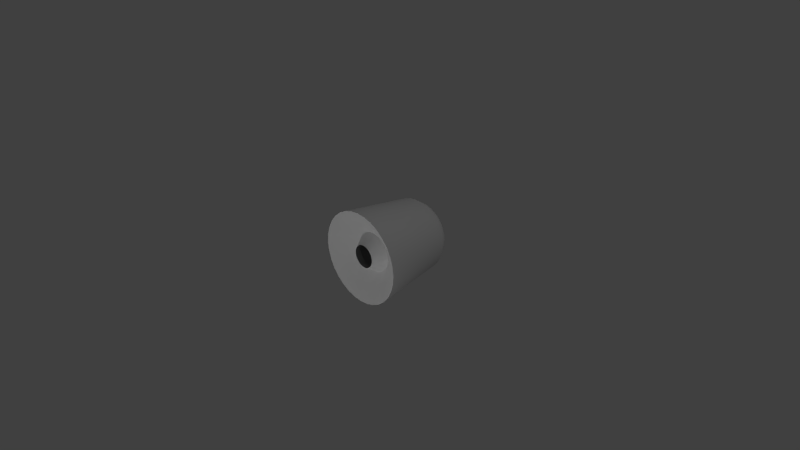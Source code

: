 # Source: rocket.blend  (saved by Blender 2.59.2; exported with 4.5.12 LTS)
import bpy
from mathutils import Matrix  # noqa: F401  (used for matrix-valued properties, if any)

bpy.ops.wm.read_factory_settings(use_empty=True)
scene = bpy.context.scene
scene.name = 'Scene'

# ---- collections
col_collection_1 = bpy.data.collections.new('Collection 1'); scene.collection.children.link(col_collection_1)

# ---- materials (node trees are filled in below, after node groups)
mat_material_001 = bpy.data.materials.new('Material.001')
mat_material_001.alpha_threshold = 0.0
mat_material_001.use_transparent_shadow = False
mat_material_001.roughness = 0.5
mat_material_001.line_color = (0.0, 0.0, 0.0, 1.0)

# ---- material node trees

# ---- world
world_world = bpy.data.worlds.new('World'); scene.world = world_world
world_world.color = (0.05088, 0.05088, 0.05088)
world_world.use_sun_shadow = False
world_world.sun_shadow_jitter_overblur = 0.0
world_world.cycles.sampling_method = 'MANUAL'
world_world.cycles.sample_map_resolution = 256

# ---- cameras
cam_camera = bpy.data.cameras.new('Camera')
cam_camera.clip_end = 100.0
cam_camera.lens = 35.0
cam_camera.ortho_scale = 7.314
cam_camera.dof.focus_distance = 0.0
cam_camera.dof.aperture_fstop = 128.0

# ---- lights
light_point_001 = bpy.data.lights.new('Point.001', 'POINT')
light_point_001.transmission_factor = 0.0
light_point_001.energy = 100.0
light_point_001.shadow_buffer_clip_start = 0.5
light_point_001.shadow_soft_size = 1.0
light_point_001.shadow_maximum_resolution = 0.006
light_point_001.use_absolute_resolution = True
light_point_001.cycles.use_multiple_importance_sampling = False
light_point = bpy.data.lights.new('Point', 'POINT')
light_point.transmission_factor = 0.0
light_point.energy = 100.0
light_point.shadow_buffer_clip_start = 0.5
light_point.shadow_soft_size = 1.0
light_point.shadow_maximum_resolution = 0.006
light_point.use_absolute_resolution = True
light_point.cycles.use_multiple_importance_sampling = False
light_lamp = bpy.data.lights.new('Lamp', 'POINT')
light_lamp.transmission_factor = 0.0
light_lamp.cutoff_distance = 30.0
light_lamp.energy = 100.0
light_lamp.shadow_buffer_clip_start = 1.001
light_lamp.shadow_soft_size = 1.0
light_lamp.shadow_maximum_resolution = 0.006
light_lamp.use_absolute_resolution = True
light_lamp.cycles.use_multiple_importance_sampling = False

# ---- meshes
me_cylinder = bpy.data.meshes.new('Cylinder')
me_cylinder.from_pydata([(5.812e-08, 0.4953, -0.09376), (0.09662, 0.4857, -0.09376), (0.1895, 0.4576, -0.09376), (0.2752, 0.4118, -0.09376), (0.3502, 0.3502, -0.09376), (0.4118, 0.2752, -0.09376), (0.4576, 0.1895, -0.09376), (0.4857, 0.09662, -0.09376), (0.4953, 2.413e-07, -0.09376), (0.4857, -0.09662, -0.09376), (0.4576, -0.1895, -0.09376), (0.4118, -0.2752, -0.09376), (0.3502, -0.3502, -0.09376), (0.2752, -0.4118, -0.09376), (0.1895, -0.4576, -0.09376), (0.09662, -0.4857, -0.09376), (-1.033e-07, -0.4953, -0.09376), (-0.09662, -0.4857, -0.09376), (-0.1895, -0.4576, -0.09376), (-0.2752, -0.4118, -0.09376), (-0.3502, -0.3502, -0.09376), (-0.4118, -0.2752, -0.09376), (-0.4576, -0.1895, -0.09376), (-0.4857, -0.09662, -0.09376), (-0.4953, 6.821e-07, -0.09376), (-0.4857, 0.09662, -0.09376), (-0.4576, 0.1895, -0.09376), (-0.4118, 0.2752, -0.09376), (-0.3502, 0.3502, -0.09376), (-0.2752, 0.4118, -0.09376), (-0.1895, 0.4576, -0.09376), (-0.09662, 0.4857, -0.09376), (5.641e-07, 0.4402, 1.758), (0.08587, 0.4317, 1.758), (0.1684, 0.4067, 1.758), (0.2445, 0.366, 1.758), (0.3112, 0.3112, 1.758), (0.366, 0.2445, 1.758), (0.4067, 0.1684, 1.758), (0.4317, 0.08587, 1.758), (0.4402, -1.92e-06, 1.758), (0.4317, -0.08588, 1.758), (0.4067, -0.1684, 1.758), (0.366, -0.2445, 1.758), (0.3112, -0.3113, 1.758), (0.2445, -0.366, 1.758), (0.1684, -0.4067, 1.758), (0.08587, -0.4317, 1.758), (2.667e-07, -0.4402, 1.758), (-0.08587, -0.4317, 1.758), (-0.1684, -0.4067, 1.758), (-0.2445, -0.366, 1.758), (-0.3112, -0.3113, 1.758), (-0.366, -0.2445, 1.758), (-0.4067, -0.1684, 1.758), (-0.4317, -0.08588, 1.758), (-0.4402, -2.739e-06, 1.758), (-0.4317, 0.08587, 1.758), (-0.4067, 0.1684, 1.758), (-0.366, 0.2445, 1.758), (-0.3113, 0.3112, 1.758), (-0.2445, 0.366, 1.758), (-0.1684, 0.4067, 1.758), (-0.08588, 0.4317, 1.758), (-4.845e-08, -2.995e-07, 1.907), (0.2241, 1.127, -0.5317), (4.286e-07, 1.149, -0.5317), (0.4396, 1.061, -0.5317), (0.6381, 0.955, -0.5317), (0.8122, 0.8122, -0.5317), (0.955, 0.6381, -0.5317), (1.061, 0.4396, -0.5317), (1.127, 0.2241, -0.5317), (1.149, -5.13e-07, -0.5317), (1.127, -0.2241, -0.5317), (1.061, -0.4396, -0.5317), (0.955, -0.6381, -0.5317), (0.8122, -0.8122, -0.5317), (0.6381, -0.955, -0.5317), (0.4396, -1.061, -0.5317), (0.2241, -1.127, -0.5317), (-3.968e-08, -1.149, -0.5317), (-0.2241, -1.127, -0.5317), (-0.4396, -1.061, -0.5317), (-0.6381, -0.955, -0.5317), (-0.8122, -0.8122, -0.5317), (-0.955, -0.6381, -0.5317), (-1.061, -0.4396, -0.5317), (-1.127, -0.2241, -0.5317), (-1.149, -2.302e-07, -0.5317), (-1.127, 0.2241, -0.5317), (-1.061, 0.4396, -0.5317), (-0.955, 0.6381, -0.5317), (-0.8122, 0.8122, -0.5317), (-0.6381, 0.955, -0.5317), (-0.4396, 1.061, -0.5317), (-0.2241, 1.127, -0.5317), (-0.05541, 0.2786, -0.3993), (-0.1087, 0.2624, -0.3993), (-0.1578, 0.2362, -0.3993), (-0.2008, 0.2008, -0.3993), (-0.2362, 0.1578, -0.3993), (-0.2624, 0.1087, -0.3993), (-0.2786, 0.05541, -0.3993), (-0.284, 5.495e-07, -0.3993), (-0.2786, -0.05541, -0.3993), (-0.2624, -0.1087, -0.3993), (-0.2362, -0.1578, -0.3993), (-0.2008, -0.2008, -0.3993), (-0.1578, -0.2362, -0.3993), (-0.1087, -0.2624, -0.3993), (-0.05541, -0.2786, -0.3993), (-1.071e-08, -0.284, -0.3993), (0.05541, -0.2786, -0.3993), (0.1087, -0.2624, -0.3993), (0.1578, -0.2362, -0.3993), (0.2008, -0.2008, -0.3993), (0.2362, -0.1578, -0.3993), (0.2624, -0.1087, -0.3993), (0.2786, -0.05541, -0.3993), (0.284, 2.967e-07, -0.3993), (0.2786, 0.05541, -0.3993), (0.2624, 0.1087, -0.3993), (0.2362, 0.1578, -0.3993), (0.2008, 0.2008, -0.3993), (0.1578, 0.2362, -0.3993), (0.1087, 0.2624, -0.3993), (0.05541, 0.2786, -0.3993), (8.184e-08, 0.284, -0.3993), (0.1761, 0.8855, 1.281), (1.099e-06, 0.9029, 1.281), (0.3455, 0.8342, 1.281), (0.5016, 0.7507, 1.281), (0.6384, 0.6384, 1.281), (0.7507, 0.5016, 1.281), (0.8342, 0.3455, 1.281), (0.8855, 0.1761, 1.281), (0.9029, -1.74e-06, 1.281), (0.8855, -0.1761, 1.281), (0.8342, -0.3455, 1.281), (0.7507, -0.5016, 1.281), (0.6384, -0.6384, 1.281), (0.5016, -0.7507, 1.281), (0.3455, -0.8342, 1.281), (0.1761, -0.8855, 1.281), (5.587e-07, -0.9029, 1.281), (-0.1761, -0.8855, 1.281), (-0.3455, -0.8342, 1.281), (-0.5016, -0.7507, 1.281), (-0.6384, -0.6384, 1.281), (-0.7507, -0.5016, 1.281), (-0.8342, -0.3455, 1.281), (-0.8855, -0.1761, 1.281), (-0.9029, -2.87e-06, 1.281), (-0.8855, 0.1761, 1.281), (-0.8342, 0.3455, 1.281), (-0.7507, 0.5016, 1.281), (-0.6384, 0.6384, 1.281), (-0.5016, 0.7507, 1.281), (-0.3455, 0.8342, 1.281), (-0.1761, 0.8855, 1.281), (0.1445, 0.7262, 1.519), (9.655e-07, 0.7405, 1.519), (0.2834, 0.6841, 1.519), (0.4114, 0.6157, 1.519), (0.5236, 0.5236, 1.519), (0.6157, 0.4114, 1.519), (0.6841, 0.2834, 1.519), (0.7262, 0.1445, 1.519), (0.7405, -1.843e-06, 1.519), (0.7262, -0.1445, 1.519), (0.6841, -0.2834, 1.519), (0.6157, -0.4114, 1.519), (0.5236, -0.5236, 1.519), (0.4114, -0.6157, 1.519), (0.2834, -0.6841, 1.519), (0.1445, -0.7262, 1.519), (4.999e-07, -0.7405, 1.519), (-0.1445, -0.7262, 1.519), (-0.2834, -0.6841, 1.519), (-0.4114, -0.6157, 1.519), (-0.5236, -0.5236, 1.519), (-0.6157, -0.4114, 1.519), (-0.6841, -0.2834, 1.519), (-0.7262, -0.1445, 1.519), (-0.7405, -2.948e-06, 1.519), (-0.7262, 0.1445, 1.519), (-0.6841, 0.2834, 1.519), (-0.6157, 0.4114, 1.519), (-0.5236, 0.5236, 1.519), (-0.4114, 0.6157, 1.519), (-0.2834, 0.6841, 1.519), (-0.1445, 0.7262, 1.519)], [], [(64, 33, 32), (64, 34, 33), (64, 35, 34), (64, 36, 35), (64, 37, 36), (64, 38, 37), (64, 39, 38), (64, 40, 39), (64, 41, 40), (64, 42, 41), (64, 43, 42), (64, 44, 43), (64, 45, 44), (64, 46, 45), (64, 47, 46), (64, 48, 47), (64, 49, 48), (64, 50, 49), (64, 51, 50), (64, 52, 51), (64, 53, 52), (64, 54, 53), (64, 55, 54), (64, 56, 55), (64, 57, 56), (64, 58, 57), (64, 59, 58), (64, 60, 59), (64, 61, 60), (64, 62, 61), (64, 63, 62), (64, 32, 63), (0, 66, 65, 1), (1, 65, 67, 2), (2, 67, 68, 3), (3, 68, 69, 4), (4, 69, 70, 5), (5, 70, 71, 6), (6, 71, 72, 7), (7, 72, 73, 8), (8, 73, 74, 9), (9, 74, 75, 10), (10, 75, 76, 11), (11, 76, 77, 12), (12, 77, 78, 13), (13, 78, 79, 14), (14, 79, 80, 15), (15, 80, 81, 16), (16, 81, 82, 17), (17, 82, 83, 18), (18, 83, 84, 19), (19, 84, 85, 20), (20, 85, 86, 21), (21, 86, 87, 22), (22, 87, 88, 23), (23, 88, 89, 24), (24, 89, 90, 25), (25, 90, 91, 26), (26, 91, 92, 27), (27, 92, 93, 28), (28, 93, 94, 29), (29, 94, 95, 30), (30, 95, 96, 31), (66, 0, 31, 96), (31, 0, 128, 97), (30, 31, 97, 98), (29, 30, 98, 99), (28, 29, 99, 100), (27, 28, 100, 101), (26, 27, 101, 102), (25, 26, 102, 103), (24, 25, 103, 104), (23, 24, 104, 105), (22, 23, 105, 106), (21, 22, 106, 107), (20, 21, 107, 108), (19, 20, 108, 109), (18, 19, 109, 110), (17, 18, 110, 111), (16, 17, 111, 112), (15, 16, 112, 113), (14, 15, 113, 114), (13, 14, 114, 115), (12, 13, 115, 116), (11, 12, 116, 117), (10, 11, 117, 118), (9, 10, 118, 119), (8, 9, 119, 120), (7, 8, 120, 121), (6, 7, 121, 122), (5, 6, 122, 123), (4, 5, 123, 124), (3, 4, 124, 125), (2, 3, 125, 126), (1, 2, 126, 127), (0, 1, 127, 128), (66, 130, 129, 65), (65, 129, 131, 67), (67, 131, 132, 68), (68, 132, 133, 69), (69, 133, 134, 70), (70, 134, 135, 71), (71, 135, 136, 72), (72, 136, 137, 73), (73, 137, 138, 74), (74, 138, 139, 75), (75, 139, 140, 76), (76, 140, 141, 77), (77, 141, 142, 78), (78, 142, 143, 79), (79, 143, 144, 80), (80, 144, 145, 81), (81, 145, 146, 82), (82, 146, 147, 83), (83, 147, 148, 84), (84, 148, 149, 85), (85, 149, 150, 86), (86, 150, 151, 87), (87, 151, 152, 88), (88, 152, 153, 89), (89, 153, 154, 90), (90, 154, 155, 91), (91, 155, 156, 92), (92, 156, 157, 93), (93, 157, 158, 94), (94, 158, 159, 95), (95, 159, 160, 96), (130, 66, 96, 160), (130, 162, 161, 129), (162, 32, 33, 161), (129, 161, 163, 131), (161, 33, 34, 163), (131, 163, 164, 132), (163, 34, 35, 164), (132, 164, 165, 133), (164, 35, 36, 165), (133, 165, 166, 134), (165, 36, 37, 166), (134, 166, 167, 135), (166, 37, 38, 167), (135, 167, 168, 136), (167, 38, 39, 168), (136, 168, 169, 137), (168, 39, 40, 169), (137, 169, 170, 138), (169, 40, 41, 170), (138, 170, 171, 139), (170, 41, 42, 171), (139, 171, 172, 140), (171, 42, 43, 172), (140, 172, 173, 141), (172, 43, 44, 173), (141, 173, 174, 142), (173, 44, 45, 174), (142, 174, 175, 143), (174, 45, 46, 175), (143, 175, 176, 144), (175, 46, 47, 176), (144, 176, 177, 145), (176, 47, 48, 177), (145, 177, 178, 146), (177, 48, 49, 178), (146, 178, 179, 147), (178, 49, 50, 179), (147, 179, 180, 148), (179, 50, 51, 180), (148, 180, 181, 149), (180, 51, 52, 181), (149, 181, 182, 150), (181, 52, 53, 182), (150, 182, 183, 151), (182, 53, 54, 183), (151, 183, 184, 152), (183, 54, 55, 184), (152, 184, 185, 153), (184, 55, 56, 185), (153, 185, 186, 154), (185, 56, 57, 186), (154, 186, 187, 155), (186, 57, 58, 187), (155, 187, 188, 156), (187, 58, 59, 188), (156, 188, 189, 157), (188, 59, 60, 189), (157, 189, 190, 158), (189, 60, 61, 190), (158, 190, 191, 159), (190, 61, 62, 191), (159, 191, 192, 160), (191, 62, 63, 192), (32, 162, 192, 63), (162, 130, 160, 192)])
me_cylinder.polygons.foreach_set('use_smooth', [True] * 192)
_k = set([(0, 1), (0, 31), (1, 2), (2, 3), (3, 4), (4, 5), (5, 6), (6, 7), (7, 8), (8, 9), (9, 10), (10, 11), (11, 12), (12, 13), (13, 14), (14, 15), (15, 16), (16, 17), (17, 18), (18, 19), (19, 20), (20, 21), (21, 22), (22, 23), (23, 24), (24, 25), (25, 26), (26, 27), (27, 28), (28, 29), (29, 30), (30, 31), (65, 66), (65, 67), (66, 96), (67, 68), (68, 69), (69, 70), (70, 71), (71, 72), (72, 73), (73, 74), (74, 75), (75, 76), (76, 77), (77, 78), (78, 79), (79, 80), (80, 81), (81, 82), (82, 83), (83, 84), (84, 85), (85, 86), (86, 87), (87, 88), (88, 89), (89, 90), (90, 91), (91, 92), (92, 93), (93, 94), (94, 95), (95, 96), (97, 98), (97, 128), (98, 99), (99, 100), (100, 101), (101, 102), (102, 103), (103, 104), (104, 105), (105, 106), (106, 107), (107, 108), (108, 109), (109, 110), (110, 111), (111, 112), (112, 113), (113, 114), (114, 115), (115, 116), (116, 117), (117, 118), (118, 119), (119, 120), (120, 121), (121, 122), (122, 123), (123, 124), (124, 125), (125, 126), (126, 127), (127, 128)])
me_cylinder.attributes.new('sharp_edge', 'BOOLEAN', 'EDGE').data.foreach_set('value', [ (min(e.vertices), max(e.vertices)) in _k for e in me_cylinder.edges])
_uv = me_cylinder.uv_layers.new(name='UVTex')
_uv.uv.foreach_set('vector', [0.2584, 0.8105, 0.2435, 0.7201, 0.2579, 0.7192, 0.2584, 0.8105, 0.2291, 0.7229, 0.2435, 0.7201, 0.2584, 0.8105, 0.2149, 0.7277, 0.2291, 0.7229, 0.2584, 0.8105, 0.201, 0.7347, 0.2149, 0.7277, 0.2584, 0.8105, 0.1876, 0.7439, 0.201, 0.7347, 0.2584, 0.8105, 0.175, 0.7557, 0.1876, 0.7439, 0.2584, 0.8105, 0.1636, 0.7703, 0.175, 0.7557, 0.2584, 0.8105, 0.1543, 0.7879, 0.1636, 0.7703, 0.743, 0.8211, 0.8434, 0.7779, 0.8542, 0.7967, 0.743, 0.8211, 0.8309, 0.7626, 0.8434, 0.7779, 0.743, 0.8211, 0.8173, 0.7503, 0.8309, 0.7626, 0.743, 0.8211, 0.8031, 0.7406, 0.8173, 0.7503, 0.743, 0.8211, 0.7886, 0.7333, 0.8031, 0.7406, 0.743, 0.8211, 0.7738, 0.7282, 0.7886, 0.7333, 0.743, 0.8211, 0.7588, 0.7251, 0.7738, 0.7282, 0.743, 0.8211, 0.7438, 0.7241, 0.7588, 0.7251, 0.743, 0.8211, 0.7288, 0.725, 0.7438, 0.7241, 0.743, 0.8211, 0.7138, 0.7278, 0.7288, 0.725, 0.743, 0.8211, 0.6989, 0.7327, 0.7138, 0.7278, 0.743, 0.8211, 0.6841, 0.7396, 0.6989, 0.7327, 0.743, 0.8211, 0.6698, 0.749, 0.6841, 0.7396, 0.743, 0.8211, 0.656, 0.7611, 0.6698, 0.749, 0.743, 0.8211, 0.6432, 0.7763, 0.656, 0.7611, 0.743, 0.8211, 0.632, 0.7949, 0.6432, 0.7763, 0.2584, 0.8105, 0.3528, 0.7694, 0.3623, 0.7869, 0.2584, 0.8105, 0.3413, 0.7549, 0.3528, 0.7694, 0.2584, 0.8105, 0.3286, 0.7432, 0.3413, 0.7549, 0.2584, 0.8105, 0.3151, 0.7341, 0.3286, 0.7432, 0.2584, 0.8105, 0.3011, 0.7273, 0.3151, 0.7341, 0.2584, 0.8105, 0.2868, 0.7226, 0.3011, 0.7273, 0.2584, 0.8105, 0.2724, 0.72, 0.2868, 0.7226, 0.2584, 0.8105, 0.2579, 0.7192, 0.2724, 0.72, 0.2555, 0.3238, 0.2562, 0.4345, 0.232, 0.4347, 0.2385, 0.323, 0.2385, 0.323, 0.232, 0.4347, 0.2073, 0.4336, 0.2215, 0.3215, 0.2215, 0.3215, 0.2073, 0.4336, 0.1818, 0.4314, 0.2045, 0.3186, 0.2045, 0.3186, 0.1818, 0.4314, 0.1554, 0.4283, 0.1876, 0.3137, 0.1876, 0.3137, 0.1554, 0.4283, 0.1273, 0.4236, 0.1709, 0.3073, 0.1709, 0.3073, 0.1273, 0.4236, 0.09699, 0.4171, 0.1544, 0.2992, 0.1544, 0.2992, 0.09699, 0.4171, 0.06369, 0.4079, 0.1383, 0.2891, 0.1383, 0.2891, 0.06369, 0.4079, 0.02621, 0.395, 0.1229, 0.2769, 0.8731, 0.2846, 0.968, 0.3924, 0.9331, 0.4069, 0.8586, 0.2966, 0.8586, 0.2966, 0.9331, 0.4069, 0.9016, 0.4171, 0.8435, 0.3066, 0.8435, 0.3066, 0.9016, 0.4171, 0.8723, 0.4251, 0.8276, 0.3145, 0.8276, 0.3145, 0.8723, 0.4251, 0.8449, 0.4311, 0.8115, 0.3206, 0.8115, 0.3206, 0.8449, 0.4311, 0.8188, 0.4355, 0.7952, 0.3251, 0.7952, 0.3251, 0.8188, 0.4355, 0.7936, 0.4377, 0.779, 0.3285, 0.779, 0.3285, 0.7936, 0.4377, 0.7692, 0.4389, 0.7628, 0.3305, 0.7628, 0.3305, 0.7692, 0.4389, 0.7451, 0.439, 0.7465, 0.3312, 0.7465, 0.3312, 0.7451, 0.439, 0.7212, 0.4381, 0.7303, 0.3306, 0.7303, 0.3306, 0.7212, 0.4381, 0.697, 0.4362, 0.714, 0.3287, 0.714, 0.3287, 0.697, 0.4362, 0.6723, 0.4331, 0.6978, 0.3255, 0.6978, 0.3255, 0.6723, 0.4331, 0.6466, 0.4286, 0.6817, 0.3208, 0.6817, 0.3208, 0.6466, 0.4286, 0.6196, 0.4224, 0.6657, 0.3145, 0.6657, 0.3145, 0.6196, 0.4224, 0.5908, 0.4142, 0.65, 0.3065, 0.65, 0.3065, 0.5908, 0.4142, 0.5594, 0.403, 0.6348, 0.2966, 0.6348, 0.2966, 0.5594, 0.403, 0.5249, 0.3881, 0.6206, 0.2845, 0.3874, 0.2734, 0.4867, 0.3914, 0.4491, 0.4049, 0.3721, 0.286, 0.3721, 0.286, 0.4491, 0.4049, 0.4157, 0.4146, 0.3561, 0.2965, 0.3561, 0.2965, 0.4157, 0.4146, 0.3853, 0.4217, 0.3397, 0.305, 0.3397, 0.305, 0.3853, 0.4217, 0.3571, 0.4269, 0.323, 0.3117, 0.323, 0.3117, 0.3571, 0.4269, 0.3305, 0.4305, 0.3062, 0.3168, 0.3062, 0.3168, 0.3305, 0.4305, 0.3051, 0.4329, 0.2894, 0.3205, 0.2894, 0.3205, 0.3051, 0.4329, 0.2804, 0.4342, 0.2725, 0.3228, 0.2562, 0.4345, 0.2555, 0.3238, 0.2725, 0.3228, 0.2804, 0.4342, 0.2725, 0.3228, 0.2555, 0.3238, 0.2545, 0.2542, 0.2652, 0.2534, 0.2894, 0.3205, 0.2725, 0.3228, 0.2652, 0.2534, 0.2758, 0.2518, 0.3062, 0.3168, 0.2894, 0.3205, 0.2758, 0.2518, 0.2863, 0.2493, 0.323, 0.3117, 0.3062, 0.3168, 0.2863, 0.2493, 0.2965, 0.2456, 0.3397, 0.305, 0.323, 0.3117, 0.2965, 0.2456, 0.3063, 0.2409, 0.3561, 0.2965, 0.3397, 0.305, 0.3063, 0.2409, 0.3158, 0.2353, 0.3721, 0.286, 0.3561, 0.2965, 0.3158, 0.2353, 0.3247, 0.2287, 0.3874, 0.2734, 0.3721, 0.286, 0.3247, 0.2287, 0.3329, 0.221, 0.6348, 0.2966, 0.6206, 0.2845, 0.6712, 0.2344, 0.6792, 0.2415, 0.65, 0.3065, 0.6348, 0.2966, 0.6792, 0.2415, 0.6877, 0.2477, 0.6657, 0.3145, 0.65, 0.3065, 0.6877, 0.2477, 0.6967, 0.2529, 0.6817, 0.3208, 0.6657, 0.3145, 0.6967, 0.2529, 0.7062, 0.2571, 0.6978, 0.3255, 0.6817, 0.3208, 0.7062, 0.2571, 0.716, 0.2604, 0.714, 0.3287, 0.6978, 0.3255, 0.716, 0.2604, 0.726, 0.2628, 0.7303, 0.3306, 0.714, 0.3287, 0.726, 0.2628, 0.7362, 0.2642, 0.7465, 0.3312, 0.7303, 0.3306, 0.7362, 0.2642, 0.7465, 0.2647, 0.7628, 0.3305, 0.7465, 0.3312, 0.7465, 0.2647, 0.7567, 0.2641, 0.779, 0.3285, 0.7628, 0.3305, 0.7567, 0.2641, 0.767, 0.2628, 0.7952, 0.3251, 0.779, 0.3285, 0.767, 0.2628, 0.777, 0.2605, 0.8115, 0.3206, 0.7952, 0.3251, 0.777, 0.2605, 0.7869, 0.2572, 0.8276, 0.3145, 0.8115, 0.3206, 0.7869, 0.2572, 0.7965, 0.253, 0.8435, 0.3066, 0.8276, 0.3145, 0.7965, 0.253, 0.8056, 0.2478, 0.8586, 0.2966, 0.8435, 0.3066, 0.8056, 0.2478, 0.8141, 0.2416, 0.8731, 0.2846, 0.8586, 0.2966, 0.8141, 0.2416, 0.8221, 0.2344, 0.1383, 0.2891, 0.1229, 0.2769, 0.1754, 0.2235, 0.1837, 0.2308, 0.1544, 0.2992, 0.1383, 0.2891, 0.1837, 0.2308, 0.1927, 0.2372, 0.1709, 0.3073, 0.1544, 0.2992, 0.1927, 0.2372, 0.2023, 0.2425, 0.1876, 0.3137, 0.1709, 0.3073, 0.2023, 0.2425, 0.2123, 0.2467, 0.2045, 0.3186, 0.1876, 0.3137, 0.2123, 0.2467, 0.2226, 0.2501, 0.2215, 0.3215, 0.2045, 0.3186, 0.2226, 0.2501, 0.2331, 0.2524, 0.2385, 0.323, 0.2215, 0.3215, 0.2331, 0.2524, 0.2437, 0.2538, 0.2555, 0.3238, 0.2385, 0.323, 0.2437, 0.2538, 0.2545, 0.2542, 0.2562, 0.4345, 0.2574, 0.6192, 0.2336, 0.6202, 0.232, 0.4347, 0.232, 0.4347, 0.2336, 0.6202, 0.2096, 0.6223, 0.2073, 0.4336, 0.2073, 0.4336, 0.2096, 0.6223, 0.1849, 0.6259, 0.1818, 0.4314, 0.1818, 0.4314, 0.1849, 0.6259, 0.159, 0.6309, 0.1554, 0.4283, 0.1554, 0.4283, 0.159, 0.6309, 0.1315, 0.6379, 0.1273, 0.4236, 0.1273, 0.4236, 0.1315, 0.6379, 0.1017, 0.6471, 0.09699, 0.4171, 0.09699, 0.4171, 0.1017, 0.6471, 0.06864, 0.6591, 0.06369, 0.4079, 0.06369, 0.4079, 0.06864, 0.6591, 0.03156, 0.6742, 0.02621, 0.395, 0.968, 0.3924, 0.975, 0.6676, 0.9369, 0.6558, 0.9331, 0.4069, 0.9331, 0.4069, 0.9369, 0.6558, 0.903, 0.646, 0.9016, 0.4171, 0.9016, 0.4171, 0.903, 0.646, 0.8724, 0.6383, 0.8723, 0.4251, 0.8723, 0.4251, 0.8724, 0.6383, 0.8443, 0.6324, 0.8449, 0.4311, 0.8449, 0.4311, 0.8443, 0.6324, 0.818, 0.6281, 0.8188, 0.4355, 0.8188, 0.4355, 0.818, 0.6281, 0.7932, 0.625, 0.7936, 0.4377, 0.7936, 0.4377, 0.7932, 0.625, 0.769, 0.6231, 0.7692, 0.4389, 0.7692, 0.4389, 0.769, 0.6231, 0.745, 0.6221, 0.7451, 0.439, 0.7451, 0.439, 0.745, 0.6221, 0.721, 0.6223, 0.7212, 0.4381, 0.7212, 0.4381, 0.721, 0.6223, 0.6966, 0.6237, 0.697, 0.4362, 0.697, 0.4362, 0.6966, 0.6237, 0.6714, 0.6263, 0.6723, 0.4331, 0.6723, 0.4331, 0.6714, 0.6263, 0.6448, 0.6302, 0.6466, 0.4286, 0.6466, 0.4286, 0.6448, 0.6302, 0.6165, 0.6357, 0.6196, 0.4224, 0.6196, 0.4224, 0.6165, 0.6357, 0.5857, 0.643, 0.5908, 0.4142, 0.5908, 0.4142, 0.5857, 0.643, 0.5516, 0.6522, 0.5594, 0.403, 0.5594, 0.403, 0.5516, 0.6522, 0.5132, 0.6633, 0.5249, 0.3881, 0.4867, 0.3914, 0.4843, 0.6718, 0.4469, 0.657, 0.4491, 0.4049, 0.4491, 0.4049, 0.4469, 0.657, 0.4136, 0.6454, 0.4157, 0.4146, 0.4157, 0.4146, 0.4136, 0.6454, 0.3836, 0.6365, 0.3853, 0.4217, 0.3853, 0.4217, 0.3836, 0.6365, 0.356, 0.6298, 0.3571, 0.4269, 0.3571, 0.4269, 0.356, 0.6298, 0.33, 0.625, 0.3305, 0.4305, 0.3305, 0.4305, 0.33, 0.625, 0.3052, 0.6218, 0.3051, 0.4329, 0.3051, 0.4329, 0.3052, 0.6218, 0.2812, 0.6199, 0.2804, 0.4342, 0.2574, 0.6192, 0.2562, 0.4345, 0.2804, 0.4342, 0.2812, 0.6199, 0.2574, 0.6192, 0.2576, 0.659, 0.2366, 0.66, 0.2336, 0.6202, 0.2576, 0.659, 0.2579, 0.7192, 0.2435, 0.7201, 0.2366, 0.66, 0.2336, 0.6202, 0.2366, 0.66, 0.2154, 0.6628, 0.2096, 0.6223, 0.2366, 0.66, 0.2435, 0.7201, 0.2291, 0.7229, 0.2154, 0.6628, 0.2096, 0.6223, 0.2154, 0.6628, 0.1938, 0.6675, 0.1849, 0.6259, 0.2154, 0.6628, 0.2291, 0.7229, 0.2149, 0.7277, 0.1938, 0.6675, 0.1849, 0.6259, 0.1938, 0.6675, 0.1717, 0.6745, 0.159, 0.6309, 0.1938, 0.6675, 0.2149, 0.7277, 0.201, 0.7347, 0.1717, 0.6745, 0.159, 0.6309, 0.1717, 0.6745, 0.1488, 0.6841, 0.1315, 0.6379, 0.1717, 0.6745, 0.201, 0.7347, 0.1876, 0.7439, 0.1488, 0.6841, 0.1315, 0.6379, 0.1488, 0.6841, 0.125, 0.6969, 0.1017, 0.6471, 0.1488, 0.6841, 0.1876, 0.7439, 0.175, 0.7557, 0.125, 0.6969, 0.1017, 0.6471, 0.125, 0.6969, 0.1, 0.7141, 0.06864, 0.6591, 0.125, 0.6969, 0.175, 0.7557, 0.1636, 0.7703, 0.1, 0.7141, 0.06864, 0.6591, 0.1, 0.7141, 0.07403, 0.737, 0.03156, 0.6742, 0.1, 0.7141, 0.1636, 0.7703, 0.1543, 0.7879, 0.07403, 0.737, 0.975, 0.6676, 0.9377, 0.7368, 0.9084, 0.7147, 0.9369, 0.6558, 0.9377, 0.7368, 0.8542, 0.7967, 0.8434, 0.7779, 0.9084, 0.7147, 0.9369, 0.6558, 0.9084, 0.7147, 0.8814, 0.6984, 0.903, 0.646, 0.9084, 0.7147, 0.8434, 0.7779, 0.8309, 0.7626, 0.8814, 0.6984, 0.903, 0.646, 0.8814, 0.6984, 0.8562, 0.6862, 0.8724, 0.6383, 0.8814, 0.6984, 0.8309, 0.7626, 0.8173, 0.7503, 0.8562, 0.6862, 0.8724, 0.6383, 0.8562, 0.6862, 0.8324, 0.6771, 0.8443, 0.6324, 0.8562, 0.6862, 0.8173, 0.7503, 0.8031, 0.7406, 0.8324, 0.6771, 0.8443, 0.6324, 0.8324, 0.6771, 0.8096, 0.6705, 0.818, 0.6281, 0.8324, 0.6771, 0.8031, 0.7406, 0.7886, 0.7333, 0.8096, 0.6705, 0.818, 0.6281, 0.8096, 0.6705, 0.7875, 0.6659, 0.7932, 0.625, 0.8096, 0.6705, 0.7886, 0.7333, 0.7738, 0.7282, 0.7875, 0.6659, 0.7932, 0.625, 0.7875, 0.6659, 0.766, 0.6631, 0.769, 0.6231, 0.7875, 0.6659, 0.7738, 0.7282, 0.7588, 0.7251, 0.766, 0.6631, 0.769, 0.6231, 0.766, 0.6631, 0.7445, 0.6621, 0.745, 0.6221, 0.766, 0.6631, 0.7588, 0.7251, 0.7438, 0.7241, 0.7445, 0.6621, 0.745, 0.6221, 0.7445, 0.6621, 0.7231, 0.6627, 0.721, 0.6223, 0.7445, 0.6621, 0.7438, 0.7241, 0.7288, 0.725, 0.7231, 0.6627, 0.721, 0.6223, 0.7231, 0.6627, 0.7013, 0.665, 0.6966, 0.6237, 0.7231, 0.6627, 0.7288, 0.725, 0.7138, 0.7278, 0.7013, 0.665, 0.6966, 0.6237, 0.7013, 0.665, 0.6791, 0.6692, 0.6714, 0.6263, 0.7013, 0.665, 0.7138, 0.7278, 0.6989, 0.7327, 0.6791, 0.6692, 0.6714, 0.6263, 0.6791, 0.6692, 0.656, 0.6754, 0.6448, 0.6302, 0.6791, 0.6692, 0.6989, 0.7327, 0.6841, 0.7396, 0.656, 0.6754, 0.6448, 0.6302, 0.656, 0.6754, 0.6319, 0.6841, 0.6165, 0.6357, 0.656, 0.6754, 0.6841, 0.7396, 0.6698, 0.749, 0.6319, 0.6841, 0.6165, 0.6357, 0.6319, 0.6841, 0.6065, 0.6959, 0.5857, 0.643, 0.6319, 0.6841, 0.6698, 0.749, 0.656, 0.7611, 0.6065, 0.6959, 0.5857, 0.643, 0.6065, 0.6959, 0.5791, 0.7118, 0.5516, 0.6522, 0.6065, 0.6959, 0.656, 0.7611, 0.6432, 0.7763, 0.5791, 0.7118, 0.5516, 0.6522, 0.5791, 0.7118, 0.5493, 0.7334, 0.5132, 0.6633, 0.5791, 0.7118, 0.6432, 0.7763, 0.632, 0.7949, 0.5493, 0.7334, 0.4843, 0.6718, 0.4422, 0.7352, 0.416, 0.7125, 0.4469, 0.657, 0.4422, 0.7352, 0.3623, 0.7869, 0.3528, 0.7694, 0.416, 0.7125, 0.4469, 0.657, 0.416, 0.7125, 0.3908, 0.6956, 0.4136, 0.6454, 0.416, 0.7125, 0.3528, 0.7694, 0.3413, 0.7549, 0.3908, 0.6956, 0.4136, 0.6454, 0.3908, 0.6956, 0.3668, 0.6829, 0.3836, 0.6365, 0.3908, 0.6956, 0.3413, 0.7549, 0.3286, 0.7432, 0.3668, 0.6829, 0.3836, 0.6365, 0.3668, 0.6829, 0.3438, 0.6735, 0.356, 0.6298, 0.3668, 0.6829, 0.3286, 0.7432, 0.3151, 0.7341, 0.3438, 0.6735, 0.356, 0.6298, 0.3438, 0.6735, 0.3215, 0.6668, 0.33, 0.625, 0.3438, 0.6735, 0.3151, 0.7341, 0.3011, 0.7273, 0.3215, 0.6668, 0.33, 0.625, 0.3215, 0.6668, 0.2999, 0.6623, 0.3052, 0.6218, 0.3215, 0.6668, 0.3011, 0.7273, 0.2868, 0.7226, 0.2999, 0.6623, 0.3052, 0.6218, 0.2999, 0.6623, 0.2787, 0.6598, 0.2812, 0.6199, 0.2999, 0.6623, 0.2868, 0.7226, 0.2724, 0.72, 0.2787, 0.6598, 0.2579, 0.7192, 0.2576, 0.659, 0.2787, 0.6598, 0.2724, 0.72, 0.2576, 0.659, 0.2574, 0.6192, 0.2812, 0.6199, 0.2787, 0.6598])
me_cylinder.materials.append(mat_material_001)
me_cylinder.use_remesh_preserve_volume = False
me_cylinder.use_remesh_preserve_attributes = False
me_cylinder.use_mirror_vertex_groups = False
me_cylinder.update()

# ---- objects
ob_point_001 = bpy.data.objects.new('Point.001', light_point_001)
ob_point = bpy.data.objects.new('Point', light_point)
ob_cylinder = bpy.data.objects.new('Cylinder', me_cylinder)
ob_lamp = bpy.data.objects.new('Lamp', light_lamp)
ob_camera = bpy.data.objects.new('Camera', cam_camera)

# ---- transforms, parenting, visibility, modifiers, constraints
ob_point_001.location = (1.379, -3.925, -1.193)
ob_point_001.lineart.crease_threshold = 0.0
ob_point.location = (-9.091, -4.803, -3.237)
ob_point.lineart.crease_threshold = 0.0
ob_cylinder.location = (0.0, 0.0, 0.0)
ob_cylinder.rotation_euler = (-1.571, 1.571, 0.0)
ob_cylinder.scale = (0.6185, 0.6185, 0.6185)
ob_cylinder.lineart.crease_threshold = 0.0
ob_lamp.location = (4.076, 1.005, 5.904)
ob_lamp.rotation_euler = (0.6503, 0.05522, 1.866)
ob_lamp.lock_rotations_4d = False
ob_lamp.empty_display_type = 'ARROWS'
ob_lamp.color = (0.0, 0.0, 0.0, 0.0)
ob_lamp.lineart.crease_threshold = 0.0
ob_camera.location = (7.481, -6.508, 5.344)
ob_camera.rotation_euler = (1.109, 0.01082, 0.8149)
ob_camera.lock_rotations_4d = False
ob_camera.empty_display_type = 'ARROWS'
ob_camera.color = (0.0, 0.0, 0.0, 0.0)
ob_camera.display_type = 'WIRE'
ob_camera.lineart.crease_threshold = 0.0

# ---- collection membership
col_collection_1.objects.link(ob_point_001)
col_collection_1.objects.link(ob_point)
col_collection_1.objects.link(ob_cylinder)
col_collection_1.objects.link(ob_lamp)
col_collection_1.objects.link(ob_camera)

# ---- scene / render settings (as saved in the file)
scene.camera = ob_camera
scene.frame_start = 1; scene.frame_end = 250; scene.frame_set(1)
scene.render.engine = 'BLENDER_EEVEE_NEXT'
scene.render.image_settings.color_mode = 'RGB'
scene.render.image_settings.compression = 90
scene.render.resolution_percentage = 50
scene.render.dither_intensity = 0.0
scene.render.bake_margin = 2
scene.render.bake_bias = 0.0
scene.cycles.use_denoising = False
scene.cycles.samples = 10
scene.cycles.sampling_pattern = 'TABULATED_SOBOL'
scene.cycles.light_sampling_threshold = 0.0
scene.cycles.use_adaptive_sampling = False
scene.cycles.use_light_tree = False
scene.cycles.blur_glossy = 0.0
scene.cycles.volume_bounces = 1
scene.cycles.pixel_filter_type = 'GAUSSIAN'
scene.cycles.sample_clamp_indirect = 0.0
scene.view_settings.view_transform = 'Standard'
bpy.context.view_layer.update()
